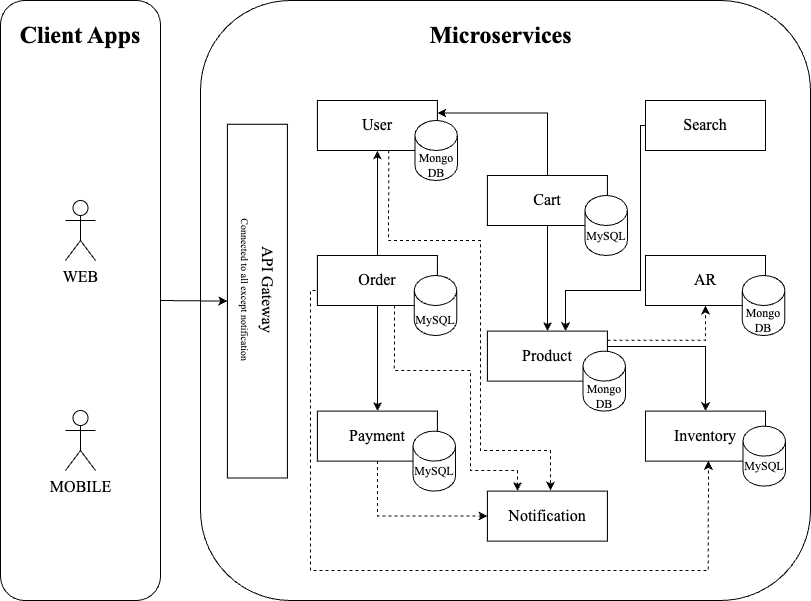

The diagram above was exported from draw.io. Its source (the exported page's mxGraphModel, read from the mxfile embedded in the PNG):
<mxGraphModel dx="1368" dy="867" grid="1" gridSize="10" guides="1" tooltips="1" connect="1" arrows="1" fold="1" page="1" pageScale="1" pageWidth="850" pageHeight="1100" math="0" shadow="0">
  <root>
    <mxCell id="0" />
    <mxCell id="1" parent="0" />
    <mxCell id="IV7fiez4A5BsCt6cD_r4-1" value="" style="rounded=1;whiteSpace=wrap;html=1;" vertex="1" parent="1">
      <mxGeometry x="220" y="80" width="610" height="600" as="geometry" />
    </mxCell>
    <mxCell id="IV7fiez4A5BsCt6cD_r4-2" value="" style="rounded=1;whiteSpace=wrap;html=1;" vertex="1" parent="1">
      <mxGeometry x="20" y="80" width="160" height="600" as="geometry" />
    </mxCell>
    <mxCell id="IV7fiez4A5BsCt6cD_r4-3" value="&lt;font face=&quot;Times New Roman&quot; style=&quot;font-size: 24px;&quot;&gt;&lt;b&gt;Client Apps&lt;/b&gt;&lt;/font&gt;" style="text;html=1;align=center;verticalAlign=middle;whiteSpace=wrap;rounded=0;" vertex="1" parent="1">
      <mxGeometry x="35" y="100" width="130" height="30" as="geometry" />
    </mxCell>
    <mxCell id="IV7fiez4A5BsCt6cD_r4-4" value="&lt;font face=&quot;Times New Roman&quot; style=&quot;font-size: 24px;&quot;&gt;&lt;b&gt;Microservices&lt;/b&gt;&lt;/font&gt;" style="text;html=1;align=center;verticalAlign=middle;whiteSpace=wrap;rounded=0;" vertex="1" parent="1">
      <mxGeometry x="437.5" y="100" width="165" height="30" as="geometry" />
    </mxCell>
    <mxCell id="IV7fiez4A5BsCt6cD_r4-5" value="MOBILE" style="shape=umlActor;verticalLabelPosition=bottom;verticalAlign=top;html=1;outlineConnect=0;fontFamily=Times New Roman;fontSize=16;" vertex="1" parent="1">
      <mxGeometry x="85" y="490" width="30" height="60" as="geometry" />
    </mxCell>
    <mxCell id="IV7fiez4A5BsCt6cD_r4-6" value="WEB" style="shape=umlActor;verticalLabelPosition=bottom;verticalAlign=top;html=1;outlineConnect=0;fontFamily=Times New Roman;fontSize=16;" vertex="1" parent="1">
      <mxGeometry x="85" y="280" width="30" height="60" as="geometry" />
    </mxCell>
    <mxCell id="IV7fiez4A5BsCt6cD_r4-8" value="" style="rounded=0;whiteSpace=wrap;html=1;rotation=90;" vertex="1" parent="1">
      <mxGeometry x="100" y="350.62" width="353.75" height="60" as="geometry" />
    </mxCell>
    <mxCell id="IV7fiez4A5BsCt6cD_r4-9" value="&lt;font face=&quot;Times New Roman&quot;&gt;&lt;span&gt;API Gateway&lt;br&gt;&lt;font style=&quot;font-size: 10px;&quot;&gt;Connected to all except notification&lt;/font&gt;&lt;/span&gt;&lt;/font&gt;" style="text;html=1;align=center;verticalAlign=middle;whiteSpace=wrap;rounded=0;fontStyle=0;fontSize=16;rotation=90;" vertex="1" parent="1">
      <mxGeometry x="198.13" y="355" width="157.48" height="30" as="geometry" />
    </mxCell>
    <mxCell id="IV7fiez4A5BsCt6cD_r4-10" value="" style="rounded=0;whiteSpace=wrap;html=1;" vertex="1" parent="1">
      <mxGeometry x="336.88" y="180" width="120" height="50" as="geometry" />
    </mxCell>
    <mxCell id="IV7fiez4A5BsCt6cD_r4-11" value="&lt;font face=&quot;Times New Roman&quot;&gt;&lt;span&gt;User&lt;/span&gt;&lt;/font&gt;" style="text;html=1;align=center;verticalAlign=middle;whiteSpace=wrap;rounded=0;fontStyle=0;fontSize=16;rotation=0;" vertex="1" parent="1">
      <mxGeometry x="361.88" y="190" width="70" height="30" as="geometry" />
    </mxCell>
    <mxCell id="IV7fiez4A5BsCt6cD_r4-12" value="" style="rounded=0;whiteSpace=wrap;html=1;" vertex="1" parent="1">
      <mxGeometry x="506.88" y="410.62" width="120" height="50" as="geometry" />
    </mxCell>
    <mxCell id="IV7fiez4A5BsCt6cD_r4-13" value="&lt;font face=&quot;Times New Roman&quot;&gt;&lt;span&gt;Product&lt;/span&gt;&lt;/font&gt;" style="text;html=1;align=center;verticalAlign=middle;whiteSpace=wrap;rounded=0;fontStyle=0;fontSize=16;rotation=0;" vertex="1" parent="1">
      <mxGeometry x="531.88" y="420.62" width="70" height="30" as="geometry" />
    </mxCell>
    <mxCell id="IV7fiez4A5BsCt6cD_r4-14" value="" style="rounded=0;whiteSpace=wrap;html=1;" vertex="1" parent="1">
      <mxGeometry x="506.88" y="255" width="120" height="50" as="geometry" />
    </mxCell>
    <mxCell id="IV7fiez4A5BsCt6cD_r4-15" value="&lt;font face=&quot;Times New Roman&quot;&gt;&lt;span&gt;Cart&lt;/span&gt;&lt;/font&gt;" style="text;html=1;align=center;verticalAlign=middle;whiteSpace=wrap;rounded=0;fontStyle=0;fontSize=16;rotation=0;" vertex="1" parent="1">
      <mxGeometry x="531.88" y="265" width="70" height="30" as="geometry" />
    </mxCell>
    <mxCell id="IV7fiez4A5BsCt6cD_r4-16" value="" style="rounded=0;whiteSpace=wrap;html=1;" vertex="1" parent="1">
      <mxGeometry x="336.88" y="490.62" width="120" height="50" as="geometry" />
    </mxCell>
    <mxCell id="IV7fiez4A5BsCt6cD_r4-17" value="&lt;font face=&quot;Times New Roman&quot;&gt;&lt;span&gt;Payment&lt;/span&gt;&lt;/font&gt;" style="text;html=1;align=center;verticalAlign=middle;whiteSpace=wrap;rounded=0;fontStyle=0;fontSize=16;rotation=0;" vertex="1" parent="1">
      <mxGeometry x="361.88" y="500.62" width="70" height="30" as="geometry" />
    </mxCell>
    <mxCell id="IV7fiez4A5BsCt6cD_r4-18" value="" style="rounded=0;whiteSpace=wrap;html=1;" vertex="1" parent="1">
      <mxGeometry x="336.88" y="335" width="120" height="50" as="geometry" />
    </mxCell>
    <mxCell id="IV7fiez4A5BsCt6cD_r4-19" value="&lt;font face=&quot;Times New Roman&quot;&gt;&lt;span&gt;Order&lt;/span&gt;&lt;/font&gt;" style="text;html=1;align=center;verticalAlign=middle;whiteSpace=wrap;rounded=0;fontStyle=0;fontSize=16;rotation=0;" vertex="1" parent="1">
      <mxGeometry x="361.88" y="345" width="70" height="30" as="geometry" />
    </mxCell>
    <mxCell id="IV7fiez4A5BsCt6cD_r4-20" value="" style="rounded=0;whiteSpace=wrap;html=1;" vertex="1" parent="1">
      <mxGeometry x="665" y="490.62" width="120" height="50" as="geometry" />
    </mxCell>
    <mxCell id="IV7fiez4A5BsCt6cD_r4-21" value="&lt;font face=&quot;Times New Roman&quot;&gt;&lt;span&gt;Inventory&lt;/span&gt;&lt;/font&gt;" style="text;html=1;align=center;verticalAlign=middle;whiteSpace=wrap;rounded=0;fontStyle=0;fontSize=16;rotation=0;" vertex="1" parent="1">
      <mxGeometry x="690" y="500.62" width="70" height="30" as="geometry" />
    </mxCell>
    <mxCell id="IV7fiez4A5BsCt6cD_r4-22" value="" style="rounded=0;whiteSpace=wrap;html=1;" vertex="1" parent="1">
      <mxGeometry x="665" y="180" width="120" height="50" as="geometry" />
    </mxCell>
    <mxCell id="IV7fiez4A5BsCt6cD_r4-23" value="&lt;font face=&quot;Times New Roman&quot;&gt;&lt;span&gt;Search&lt;/span&gt;&lt;/font&gt;" style="text;html=1;align=center;verticalAlign=middle;whiteSpace=wrap;rounded=0;fontStyle=0;fontSize=16;rotation=0;" vertex="1" parent="1">
      <mxGeometry x="690" y="190" width="70" height="30" as="geometry" />
    </mxCell>
    <mxCell id="IV7fiez4A5BsCt6cD_r4-24" value="" style="rounded=0;whiteSpace=wrap;html=1;" vertex="1" parent="1">
      <mxGeometry x="506.88" y="570.62" width="120" height="50" as="geometry" />
    </mxCell>
    <mxCell id="IV7fiez4A5BsCt6cD_r4-25" value="&lt;font face=&quot;Times New Roman&quot;&gt;&lt;span&gt;Notification&lt;/span&gt;&lt;/font&gt;" style="text;html=1;align=center;verticalAlign=middle;whiteSpace=wrap;rounded=0;fontStyle=0;fontSize=16;rotation=0;" vertex="1" parent="1">
      <mxGeometry x="531.88" y="580.62" width="70" height="30" as="geometry" />
    </mxCell>
    <mxCell id="IV7fiez4A5BsCt6cD_r4-26" value="" style="rounded=0;whiteSpace=wrap;html=1;" vertex="1" parent="1">
      <mxGeometry x="665" y="335" width="120" height="50" as="geometry" />
    </mxCell>
    <mxCell id="IV7fiez4A5BsCt6cD_r4-27" value="&lt;font face=&quot;Times New Roman&quot;&gt;&lt;span&gt;AR&lt;/span&gt;&lt;/font&gt;" style="text;html=1;align=center;verticalAlign=middle;whiteSpace=wrap;rounded=0;fontStyle=0;fontSize=16;rotation=0;" vertex="1" parent="1">
      <mxGeometry x="690" y="345" width="70" height="30" as="geometry" />
    </mxCell>
    <mxCell id="IV7fiez4A5BsCt6cD_r4-28" value="" style="shape=cylinder3;whiteSpace=wrap;html=1;boundedLbl=1;backgroundOutline=1;size=15;" vertex="1" parent="1">
      <mxGeometry x="434.38" y="200" width="42.5" height="60" as="geometry" />
    </mxCell>
    <mxCell id="IV7fiez4A5BsCt6cD_r4-29" value="&lt;font face=&quot;Times New Roman&quot;&gt;&lt;span&gt;Mongo&lt;/span&gt;&lt;/font&gt;&lt;div&gt;&lt;font face=&quot;Times New Roman&quot;&gt;&lt;span&gt;DB&lt;/span&gt;&lt;/font&gt;&lt;/div&gt;" style="text;html=1;align=center;verticalAlign=middle;whiteSpace=wrap;rounded=0;fontStyle=0;fontSize=12;rotation=0;" vertex="1" parent="1">
      <mxGeometry x="432.51" y="230" width="46.25" height="30" as="geometry" />
    </mxCell>
    <mxCell id="IV7fiez4A5BsCt6cD_r4-30" value="" style="shape=cylinder3;whiteSpace=wrap;html=1;boundedLbl=1;backgroundOutline=1;size=15;" vertex="1" parent="1">
      <mxGeometry x="602.5" y="430.62" width="42.5" height="60" as="geometry" />
    </mxCell>
    <mxCell id="IV7fiez4A5BsCt6cD_r4-31" value="&lt;font face=&quot;Times New Roman&quot;&gt;&lt;span&gt;Mongo&lt;/span&gt;&lt;/font&gt;&lt;div&gt;&lt;font face=&quot;Times New Roman&quot;&gt;&lt;span&gt;DB&lt;/span&gt;&lt;/font&gt;&lt;/div&gt;" style="text;html=1;align=center;verticalAlign=middle;whiteSpace=wrap;rounded=0;fontStyle=0;fontSize=12;rotation=0;" vertex="1" parent="1">
      <mxGeometry x="600.63" y="460.62" width="46.25" height="30" as="geometry" />
    </mxCell>
    <mxCell id="IV7fiez4A5BsCt6cD_r4-32" value="" style="shape=cylinder3;whiteSpace=wrap;html=1;boundedLbl=1;backgroundOutline=1;size=15;" vertex="1" parent="1">
      <mxGeometry x="604.38" y="275" width="42.5" height="60" as="geometry" />
    </mxCell>
    <mxCell id="IV7fiez4A5BsCt6cD_r4-33" value="&lt;font face=&quot;Times New Roman&quot;&gt;MySQL&lt;/font&gt;" style="text;html=1;align=center;verticalAlign=middle;whiteSpace=wrap;rounded=0;fontStyle=0;fontSize=12;rotation=0;" vertex="1" parent="1">
      <mxGeometry x="602.51" y="300.62" width="46.25" height="30" as="geometry" />
    </mxCell>
    <mxCell id="IV7fiez4A5BsCt6cD_r4-34" value="" style="shape=cylinder3;whiteSpace=wrap;html=1;boundedLbl=1;backgroundOutline=1;size=15;" vertex="1" parent="1">
      <mxGeometry x="432.49" y="510.62" width="42.5" height="60" as="geometry" />
    </mxCell>
    <mxCell id="IV7fiez4A5BsCt6cD_r4-35" value="&lt;font face=&quot;Times New Roman&quot;&gt;MySQL&lt;/font&gt;" style="text;html=1;align=center;verticalAlign=middle;whiteSpace=wrap;rounded=0;fontStyle=0;fontSize=12;rotation=0;" vertex="1" parent="1">
      <mxGeometry x="430.62" y="535.62" width="46.25" height="30" as="geometry" />
    </mxCell>
    <mxCell id="IV7fiez4A5BsCt6cD_r4-36" value="" style="shape=cylinder3;whiteSpace=wrap;html=1;boundedLbl=1;backgroundOutline=1;size=15;" vertex="1" parent="1">
      <mxGeometry x="762.5" y="505.62" width="42.5" height="60" as="geometry" />
    </mxCell>
    <mxCell id="IV7fiez4A5BsCt6cD_r4-37" value="&lt;font face=&quot;Times New Roman&quot;&gt;MySQL&lt;/font&gt;" style="text;html=1;align=center;verticalAlign=middle;whiteSpace=wrap;rounded=0;fontStyle=0;fontSize=12;rotation=0;" vertex="1" parent="1">
      <mxGeometry x="760.63" y="530.62" width="46.25" height="30" as="geometry" />
    </mxCell>
    <mxCell id="IV7fiez4A5BsCt6cD_r4-40" value="" style="shape=cylinder3;whiteSpace=wrap;html=1;boundedLbl=1;backgroundOutline=1;size=15;" vertex="1" parent="1">
      <mxGeometry x="761.86" y="355" width="42.5" height="60" as="geometry" />
    </mxCell>
    <mxCell id="IV7fiez4A5BsCt6cD_r4-41" value="&lt;font face=&quot;Times New Roman&quot;&gt;&lt;span&gt;Mongo&lt;/span&gt;&lt;/font&gt;&lt;div&gt;&lt;font face=&quot;Times New Roman&quot;&gt;&lt;span&gt;DB&lt;/span&gt;&lt;/font&gt;&lt;/div&gt;" style="text;html=1;align=center;verticalAlign=middle;whiteSpace=wrap;rounded=0;fontStyle=0;fontSize=12;rotation=0;" vertex="1" parent="1">
      <mxGeometry x="759.99" y="385" width="46.25" height="30" as="geometry" />
    </mxCell>
    <mxCell id="IV7fiez4A5BsCt6cD_r4-42" value="" style="shape=cylinder3;whiteSpace=wrap;html=1;boundedLbl=1;backgroundOutline=1;size=15;" vertex="1" parent="1">
      <mxGeometry x="433.74" y="355" width="42.5" height="60" as="geometry" />
    </mxCell>
    <mxCell id="IV7fiez4A5BsCt6cD_r4-43" value="&lt;font face=&quot;Times New Roman&quot;&gt;MySQL&lt;/font&gt;" style="text;html=1;align=center;verticalAlign=middle;whiteSpace=wrap;rounded=0;fontStyle=0;fontSize=12;rotation=0;" vertex="1" parent="1">
      <mxGeometry x="431.87" y="385" width="46.25" height="30" as="geometry" />
    </mxCell>
    <mxCell id="IV7fiez4A5BsCt6cD_r4-44" value="" style="endArrow=classic;html=1;rounded=0;exitX=0.5;exitY=0;exitDx=0;exitDy=0;entryX=1;entryY=0.25;entryDx=0;entryDy=0;edgeStyle=orthogonalEdgeStyle;" edge="1" parent="1" source="IV7fiez4A5BsCt6cD_r4-14" target="IV7fiez4A5BsCt6cD_r4-10">
      <mxGeometry width="50" height="50" relative="1" as="geometry">
        <mxPoint x="580" y="390" as="sourcePoint" />
        <mxPoint x="630" y="340" as="targetPoint" />
      </mxGeometry>
    </mxCell>
    <mxCell id="IV7fiez4A5BsCt6cD_r4-48" value="" style="endArrow=classic;html=1;rounded=0;jumpStyle=none;exitX=0.595;exitY=0.993;exitDx=0;exitDy=0;dashed=1;edgeStyle=orthogonalEdgeStyle;exitPerimeter=0;" edge="1" parent="1" source="IV7fiez4A5BsCt6cD_r4-10">
      <mxGeometry width="50" height="50" relative="1" as="geometry">
        <mxPoint x="580" y="390" as="sourcePoint" />
        <mxPoint x="570" y="570" as="targetPoint" />
        <Array as="points">
          <mxPoint x="408" y="240" />
          <mxPoint x="408" y="320" />
          <mxPoint x="500" y="320" />
          <mxPoint x="500" y="530" />
          <mxPoint x="570" y="530" />
        </Array>
      </mxGeometry>
    </mxCell>
    <mxCell id="IV7fiez4A5BsCt6cD_r4-49" value="" style="endArrow=classic;html=1;rounded=0;entryX=0.5;entryY=1;entryDx=0;entryDy=0;exitX=0.5;exitY=0;exitDx=0;exitDy=0;" edge="1" parent="1" source="IV7fiez4A5BsCt6cD_r4-18" target="IV7fiez4A5BsCt6cD_r4-10">
      <mxGeometry width="50" height="50" relative="1" as="geometry">
        <mxPoint x="580" y="340" as="sourcePoint" />
        <mxPoint x="630" y="290" as="targetPoint" />
      </mxGeometry>
    </mxCell>
    <mxCell id="IV7fiez4A5BsCt6cD_r4-50" value="" style="endArrow=classic;html=1;rounded=0;exitX=1.002;exitY=0.309;exitDx=0;exitDy=0;entryX=0.5;entryY=0;entryDx=0;entryDy=0;edgeStyle=orthogonalEdgeStyle;exitPerimeter=0;" edge="1" parent="1" source="IV7fiez4A5BsCt6cD_r4-12" target="IV7fiez4A5BsCt6cD_r4-20">
      <mxGeometry width="50" height="50" relative="1" as="geometry">
        <mxPoint x="580" y="340" as="sourcePoint" />
        <mxPoint x="630" y="290" as="targetPoint" />
        <Array as="points">
          <mxPoint x="630" y="426" />
          <mxPoint x="725" y="426" />
        </Array>
      </mxGeometry>
    </mxCell>
    <mxCell id="IV7fiez4A5BsCt6cD_r4-51" value="" style="endArrow=classic;html=1;rounded=0;exitX=0;exitY=0.5;exitDx=0;exitDy=0;entryX=0.651;entryY=0;entryDx=0;entryDy=0;edgeStyle=orthogonalEdgeStyle;entryPerimeter=0;" edge="1" parent="1" source="IV7fiez4A5BsCt6cD_r4-22" target="IV7fiez4A5BsCt6cD_r4-12">
      <mxGeometry width="50" height="50" relative="1" as="geometry">
        <mxPoint x="580" y="340" as="sourcePoint" />
        <mxPoint x="630" y="290" as="targetPoint" />
        <Array as="points">
          <mxPoint x="660" y="205" />
          <mxPoint x="660" y="370" />
          <mxPoint x="585" y="370" />
        </Array>
      </mxGeometry>
    </mxCell>
    <mxCell id="IV7fiez4A5BsCt6cD_r4-52" value="" style="endArrow=classic;html=1;rounded=0;exitX=1;exitY=0.182;exitDx=0;exitDy=0;entryX=0.5;entryY=1;entryDx=0;entryDy=0;dashed=1;edgeStyle=orthogonalEdgeStyle;exitPerimeter=0;" edge="1" parent="1" source="IV7fiez4A5BsCt6cD_r4-12" target="IV7fiez4A5BsCt6cD_r4-26">
      <mxGeometry width="50" height="50" relative="1" as="geometry">
        <mxPoint x="580" y="340" as="sourcePoint" />
        <mxPoint x="630" y="290" as="targetPoint" />
        <Array as="points">
          <mxPoint x="725" y="420" />
        </Array>
      </mxGeometry>
    </mxCell>
    <mxCell id="IV7fiez4A5BsCt6cD_r4-53" value="" style="endArrow=classic;html=1;rounded=0;exitX=0.5;exitY=1;exitDx=0;exitDy=0;entryX=0.5;entryY=0;entryDx=0;entryDy=0;" edge="1" parent="1" source="IV7fiez4A5BsCt6cD_r4-14" target="IV7fiez4A5BsCt6cD_r4-12">
      <mxGeometry width="50" height="50" relative="1" as="geometry">
        <mxPoint x="580" y="340" as="sourcePoint" />
        <mxPoint x="630" y="290" as="targetPoint" />
      </mxGeometry>
    </mxCell>
    <mxCell id="IV7fiez4A5BsCt6cD_r4-54" value="" style="endArrow=classic;html=1;rounded=0;exitX=0.5;exitY=1;exitDx=0;exitDy=0;entryX=0.5;entryY=0;entryDx=0;entryDy=0;" edge="1" parent="1" source="IV7fiez4A5BsCt6cD_r4-18" target="IV7fiez4A5BsCt6cD_r4-16">
      <mxGeometry width="50" height="50" relative="1" as="geometry">
        <mxPoint x="580" y="340" as="sourcePoint" />
        <mxPoint x="630" y="290" as="targetPoint" />
      </mxGeometry>
    </mxCell>
    <mxCell id="IV7fiez4A5BsCt6cD_r4-55" value="" style="endArrow=classic;html=1;rounded=0;exitX=0.5;exitY=1;exitDx=0;exitDy=0;entryX=0;entryY=0.5;entryDx=0;entryDy=0;dashed=1;edgeStyle=orthogonalEdgeStyle;" edge="1" parent="1" source="IV7fiez4A5BsCt6cD_r4-16" target="IV7fiez4A5BsCt6cD_r4-24">
      <mxGeometry width="50" height="50" relative="1" as="geometry">
        <mxPoint x="580" y="340" as="sourcePoint" />
        <mxPoint x="630" y="290" as="targetPoint" />
      </mxGeometry>
    </mxCell>
    <mxCell id="IV7fiez4A5BsCt6cD_r4-56" value="" style="endArrow=classic;html=1;rounded=0;entryX=0.524;entryY=0.995;entryDx=0;entryDy=0;dashed=1;exitX=0;exitY=0.5;exitDx=0;exitDy=0;edgeStyle=orthogonalEdgeStyle;entryPerimeter=0;" edge="1" parent="1" source="IV7fiez4A5BsCt6cD_r4-18" target="IV7fiez4A5BsCt6cD_r4-20">
      <mxGeometry width="50" height="50" relative="1" as="geometry">
        <mxPoint x="730" y="340" as="sourcePoint" />
        <mxPoint x="630" y="290" as="targetPoint" />
        <Array as="points">
          <mxPoint x="337" y="370" />
          <mxPoint x="330" y="370" />
          <mxPoint x="330" y="650" />
          <mxPoint x="728" y="650" />
        </Array>
      </mxGeometry>
    </mxCell>
    <mxCell id="IV7fiez4A5BsCt6cD_r4-57" value="" style="endArrow=classic;html=1;rounded=0;exitX=0.642;exitY=0.999;exitDx=0;exitDy=0;entryX=0.25;entryY=0;entryDx=0;entryDy=0;dashed=1;edgeStyle=orthogonalEdgeStyle;exitPerimeter=0;" edge="1" parent="1" source="IV7fiez4A5BsCt6cD_r4-18" target="IV7fiez4A5BsCt6cD_r4-24">
      <mxGeometry width="50" height="50" relative="1" as="geometry">
        <mxPoint x="580" y="340" as="sourcePoint" />
        <mxPoint x="630" y="290" as="targetPoint" />
        <Array as="points">
          <mxPoint x="417" y="450" />
          <mxPoint x="490" y="450" />
          <mxPoint x="490" y="550" />
          <mxPoint x="540" y="550" />
        </Array>
      </mxGeometry>
    </mxCell>
    <mxCell id="IV7fiez4A5BsCt6cD_r4-60" value="" style="endArrow=classic;html=1;rounded=0;exitX=1;exitY=0.5;exitDx=0;exitDy=0;entryX=0.5;entryY=1;entryDx=0;entryDy=0;" edge="1" parent="1" source="IV7fiez4A5BsCt6cD_r4-2" target="IV7fiez4A5BsCt6cD_r4-8">
      <mxGeometry width="50" height="50" relative="1" as="geometry">
        <mxPoint x="440" y="420" as="sourcePoint" />
        <mxPoint x="490" y="370" as="targetPoint" />
      </mxGeometry>
    </mxCell>
  </root>
</mxGraphModel>